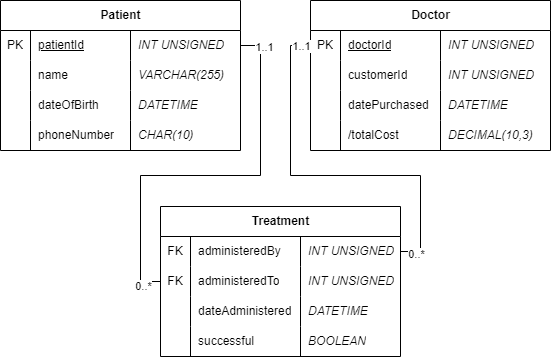

The diagram above was exported from draw.io. Its source (the exported page's mxGraphModel, read from the mxfile embedded in the PNG):
<mxGraphModel dx="1036" dy="606" grid="1" gridSize="10" guides="1" tooltips="1" connect="1" arrows="1" fold="1" page="1" pageScale="1" pageWidth="1100" pageHeight="850" math="0" shadow="0">
  <root>
    <mxCell id="0" />
    <mxCell id="1" parent="0" />
    <mxCell id="2" value="Patient" style="shape=table;startSize=30;container=1;collapsible=1;childLayout=tableLayout;fixedRows=1;rowLines=0;fontStyle=1;align=center;resizeLast=1;html=1;" vertex="1" parent="1">
      <mxGeometry x="40" y="275" width="240" height="150" as="geometry" />
    </mxCell>
    <mxCell id="3" value="" style="shape=tableRow;horizontal=0;startSize=0;swimlaneHead=0;swimlaneBody=0;fillColor=none;collapsible=0;dropTarget=0;points=[[0,0.5],[1,0.5]];portConstraint=eastwest;top=0;left=0;right=0;bottom=0;strokeColor=default;fontStyle=1" vertex="1" parent="2">
      <mxGeometry y="30" width="240" height="30" as="geometry" />
    </mxCell>
    <mxCell id="4" value="PK" style="shape=partialRectangle;connectable=0;fillColor=none;top=0;left=0;bottom=0;right=0;fontStyle=0;overflow=hidden;whiteSpace=wrap;html=1;" vertex="1" parent="3">
      <mxGeometry width="30" height="30" as="geometry">
        <mxRectangle width="30" height="30" as="alternateBounds" />
      </mxGeometry>
    </mxCell>
    <mxCell id="5" value="patientId" style="shape=partialRectangle;connectable=0;fillColor=none;top=0;left=0;bottom=0;right=0;align=left;spacingLeft=6;fontStyle=4;overflow=hidden;whiteSpace=wrap;html=1;" vertex="1" parent="3">
      <mxGeometry x="30" width="100" height="30" as="geometry">
        <mxRectangle width="100" height="30" as="alternateBounds" />
      </mxGeometry>
    </mxCell>
    <mxCell id="6" value="&lt;span style=&quot;font-weight: normal;&quot;&gt;INT UNSIGNED&lt;/span&gt;" style="shape=partialRectangle;connectable=0;fillColor=none;top=0;left=0;bottom=0;right=0;align=left;spacingLeft=6;fontStyle=3;overflow=hidden;whiteSpace=wrap;html=1;strokeColor=inherit;" vertex="1" parent="3">
      <mxGeometry x="130" width="110" height="30" as="geometry">
        <mxRectangle width="110" height="30" as="alternateBounds" />
      </mxGeometry>
    </mxCell>
    <mxCell id="7" value="" style="shape=tableRow;horizontal=0;startSize=0;swimlaneHead=0;swimlaneBody=0;fillColor=none;collapsible=0;dropTarget=0;points=[[0,0.5],[1,0.5]];portConstraint=eastwest;top=0;left=0;right=0;bottom=0;" vertex="1" parent="2">
      <mxGeometry y="60" width="240" height="30" as="geometry" />
    </mxCell>
    <mxCell id="8" value="" style="shape=partialRectangle;connectable=0;fillColor=none;top=0;left=0;bottom=0;right=0;editable=1;overflow=hidden;whiteSpace=wrap;html=1;" vertex="1" parent="7">
      <mxGeometry width="30" height="30" as="geometry">
        <mxRectangle width="30" height="30" as="alternateBounds" />
      </mxGeometry>
    </mxCell>
    <mxCell id="9" value="name" style="shape=partialRectangle;connectable=0;fillColor=none;top=0;left=0;bottom=0;right=0;align=left;spacingLeft=6;overflow=hidden;whiteSpace=wrap;html=1;" vertex="1" parent="7">
      <mxGeometry x="30" width="100" height="30" as="geometry">
        <mxRectangle width="100" height="30" as="alternateBounds" />
      </mxGeometry>
    </mxCell>
    <mxCell id="10" value="VARCHAR(255)" style="shape=partialRectangle;connectable=0;fillColor=none;top=0;left=0;bottom=0;right=0;align=left;spacingLeft=6;overflow=hidden;whiteSpace=wrap;html=1;fontStyle=2" vertex="1" parent="7">
      <mxGeometry x="130" width="110" height="30" as="geometry">
        <mxRectangle width="110" height="30" as="alternateBounds" />
      </mxGeometry>
    </mxCell>
    <mxCell id="11" value="" style="shape=tableRow;horizontal=0;startSize=0;swimlaneHead=0;swimlaneBody=0;fillColor=none;collapsible=0;dropTarget=0;points=[[0,0.5],[1,0.5]];portConstraint=eastwest;top=0;left=0;right=0;bottom=0;" vertex="1" parent="2">
      <mxGeometry y="90" width="240" height="30" as="geometry" />
    </mxCell>
    <mxCell id="12" value="" style="shape=partialRectangle;connectable=0;fillColor=none;top=0;left=0;bottom=0;right=0;editable=1;overflow=hidden;whiteSpace=wrap;html=1;" vertex="1" parent="11">
      <mxGeometry width="30" height="30" as="geometry">
        <mxRectangle width="30" height="30" as="alternateBounds" />
      </mxGeometry>
    </mxCell>
    <mxCell id="13" value="dateOfBirth" style="shape=partialRectangle;connectable=0;fillColor=none;top=0;left=0;bottom=0;right=0;align=left;spacingLeft=6;overflow=hidden;whiteSpace=wrap;html=1;" vertex="1" parent="11">
      <mxGeometry x="30" width="100" height="30" as="geometry">
        <mxRectangle width="100" height="30" as="alternateBounds" />
      </mxGeometry>
    </mxCell>
    <mxCell id="14" value="DATETIME" style="shape=partialRectangle;connectable=0;fillColor=none;top=0;left=0;bottom=0;right=0;align=left;spacingLeft=6;overflow=hidden;whiteSpace=wrap;html=1;fontStyle=2" vertex="1" parent="11">
      <mxGeometry x="130" width="110" height="30" as="geometry">
        <mxRectangle width="110" height="30" as="alternateBounds" />
      </mxGeometry>
    </mxCell>
    <mxCell id="15" value="" style="shape=tableRow;horizontal=0;startSize=0;swimlaneHead=0;swimlaneBody=0;fillColor=none;collapsible=0;dropTarget=0;points=[[0,0.5],[1,0.5]];portConstraint=eastwest;top=0;left=0;right=0;bottom=0;" vertex="1" parent="2">
      <mxGeometry y="120" width="240" height="30" as="geometry" />
    </mxCell>
    <mxCell id="16" value="" style="shape=partialRectangle;connectable=0;fillColor=none;top=0;left=0;bottom=0;right=0;editable=1;overflow=hidden;whiteSpace=wrap;html=1;" vertex="1" parent="15">
      <mxGeometry width="30" height="30" as="geometry">
        <mxRectangle width="30" height="30" as="alternateBounds" />
      </mxGeometry>
    </mxCell>
    <mxCell id="17" value="phoneNumber" style="shape=partialRectangle;connectable=0;fillColor=none;top=0;left=0;bottom=0;right=0;align=left;spacingLeft=6;overflow=hidden;whiteSpace=wrap;html=1;" vertex="1" parent="15">
      <mxGeometry x="30" width="100" height="30" as="geometry">
        <mxRectangle width="100" height="30" as="alternateBounds" />
      </mxGeometry>
    </mxCell>
    <mxCell id="18" value="CHAR(10)" style="shape=partialRectangle;connectable=0;fillColor=none;top=0;left=0;bottom=0;right=0;align=left;spacingLeft=6;overflow=hidden;whiteSpace=wrap;html=1;fontStyle=2" vertex="1" parent="15">
      <mxGeometry x="130" width="110" height="30" as="geometry">
        <mxRectangle width="110" height="30" as="alternateBounds" />
      </mxGeometry>
    </mxCell>
    <mxCell id="19" value="Doctor" style="shape=table;startSize=30;container=1;collapsible=1;childLayout=tableLayout;fixedRows=1;rowLines=0;fontStyle=1;align=center;resizeLast=1;html=1;" vertex="1" parent="1">
      <mxGeometry x="350" y="275" width="240" height="150" as="geometry" />
    </mxCell>
    <mxCell id="20" value="" style="shape=tableRow;horizontal=0;startSize=0;swimlaneHead=0;swimlaneBody=0;fillColor=none;collapsible=0;dropTarget=0;points=[[0,0.5],[1,0.5]];portConstraint=eastwest;top=0;left=0;right=0;bottom=0;strokeColor=default;fontStyle=1" vertex="1" parent="19">
      <mxGeometry y="30" width="240" height="30" as="geometry" />
    </mxCell>
    <mxCell id="21" value="PK" style="shape=partialRectangle;connectable=0;fillColor=none;top=0;left=0;bottom=0;right=0;fontStyle=0;overflow=hidden;whiteSpace=wrap;html=1;" vertex="1" parent="20">
      <mxGeometry width="30" height="30" as="geometry">
        <mxRectangle width="30" height="30" as="alternateBounds" />
      </mxGeometry>
    </mxCell>
    <mxCell id="22" value="doctorId" style="shape=partialRectangle;connectable=0;fillColor=none;top=0;left=0;bottom=0;right=0;align=left;spacingLeft=6;fontStyle=4;overflow=hidden;whiteSpace=wrap;html=1;" vertex="1" parent="20">
      <mxGeometry x="30" width="100" height="30" as="geometry">
        <mxRectangle width="100" height="30" as="alternateBounds" />
      </mxGeometry>
    </mxCell>
    <mxCell id="23" value="&lt;span style=&quot;font-weight: normal;&quot;&gt;INT UNSIGNED&lt;/span&gt;" style="shape=partialRectangle;connectable=0;fillColor=none;top=0;left=0;bottom=0;right=0;align=left;spacingLeft=6;fontStyle=3;overflow=hidden;whiteSpace=wrap;html=1;strokeColor=inherit;" vertex="1" parent="20">
      <mxGeometry x="130" width="110" height="30" as="geometry">
        <mxRectangle width="110" height="30" as="alternateBounds" />
      </mxGeometry>
    </mxCell>
    <mxCell id="24" value="" style="shape=tableRow;horizontal=0;startSize=0;swimlaneHead=0;swimlaneBody=0;fillColor=none;collapsible=0;dropTarget=0;points=[[0,0.5],[1,0.5]];portConstraint=eastwest;top=0;left=0;right=0;bottom=0;" vertex="1" parent="19">
      <mxGeometry y="60" width="240" height="30" as="geometry" />
    </mxCell>
    <mxCell id="25" value="" style="shape=partialRectangle;connectable=0;fillColor=none;top=0;left=0;bottom=0;right=0;editable=1;overflow=hidden;whiteSpace=wrap;html=1;" vertex="1" parent="24">
      <mxGeometry width="30" height="30" as="geometry">
        <mxRectangle width="30" height="30" as="alternateBounds" />
      </mxGeometry>
    </mxCell>
    <mxCell id="26" value="customerId" style="shape=partialRectangle;connectable=0;fillColor=none;top=0;left=0;bottom=0;right=0;align=left;spacingLeft=6;overflow=hidden;whiteSpace=wrap;html=1;" vertex="1" parent="24">
      <mxGeometry x="30" width="100" height="30" as="geometry">
        <mxRectangle width="100" height="30" as="alternateBounds" />
      </mxGeometry>
    </mxCell>
    <mxCell id="27" value="INT UNSIGNED" style="shape=partialRectangle;connectable=0;fillColor=none;top=0;left=0;bottom=0;right=0;align=left;spacingLeft=6;overflow=hidden;whiteSpace=wrap;html=1;fontStyle=2" vertex="1" parent="24">
      <mxGeometry x="130" width="110" height="30" as="geometry">
        <mxRectangle width="110" height="30" as="alternateBounds" />
      </mxGeometry>
    </mxCell>
    <mxCell id="28" value="" style="shape=tableRow;horizontal=0;startSize=0;swimlaneHead=0;swimlaneBody=0;fillColor=none;collapsible=0;dropTarget=0;points=[[0,0.5],[1,0.5]];portConstraint=eastwest;top=0;left=0;right=0;bottom=0;" vertex="1" parent="19">
      <mxGeometry y="90" width="240" height="30" as="geometry" />
    </mxCell>
    <mxCell id="29" value="" style="shape=partialRectangle;connectable=0;fillColor=none;top=0;left=0;bottom=0;right=0;editable=1;overflow=hidden;whiteSpace=wrap;html=1;" vertex="1" parent="28">
      <mxGeometry width="30" height="30" as="geometry">
        <mxRectangle width="30" height="30" as="alternateBounds" />
      </mxGeometry>
    </mxCell>
    <mxCell id="30" value="datePurchased" style="shape=partialRectangle;connectable=0;fillColor=none;top=0;left=0;bottom=0;right=0;align=left;spacingLeft=6;overflow=hidden;whiteSpace=wrap;html=1;" vertex="1" parent="28">
      <mxGeometry x="30" width="100" height="30" as="geometry">
        <mxRectangle width="100" height="30" as="alternateBounds" />
      </mxGeometry>
    </mxCell>
    <mxCell id="31" value="DATETIME" style="shape=partialRectangle;connectable=0;fillColor=none;top=0;left=0;bottom=0;right=0;align=left;spacingLeft=6;overflow=hidden;whiteSpace=wrap;html=1;fontStyle=2" vertex="1" parent="28">
      <mxGeometry x="130" width="110" height="30" as="geometry">
        <mxRectangle width="110" height="30" as="alternateBounds" />
      </mxGeometry>
    </mxCell>
    <mxCell id="32" value="" style="shape=tableRow;horizontal=0;startSize=0;swimlaneHead=0;swimlaneBody=0;fillColor=none;collapsible=0;dropTarget=0;points=[[0,0.5],[1,0.5]];portConstraint=eastwest;top=0;left=0;right=0;bottom=0;" vertex="1" parent="19">
      <mxGeometry y="120" width="240" height="30" as="geometry" />
    </mxCell>
    <mxCell id="33" value="" style="shape=partialRectangle;connectable=0;fillColor=none;top=0;left=0;bottom=0;right=0;editable=1;overflow=hidden;whiteSpace=wrap;html=1;" vertex="1" parent="32">
      <mxGeometry width="30" height="30" as="geometry">
        <mxRectangle width="30" height="30" as="alternateBounds" />
      </mxGeometry>
    </mxCell>
    <mxCell id="34" value="/totalCost" style="shape=partialRectangle;connectable=0;fillColor=none;top=0;left=0;bottom=0;right=0;align=left;spacingLeft=6;overflow=hidden;whiteSpace=wrap;html=1;" vertex="1" parent="32">
      <mxGeometry x="30" width="100" height="30" as="geometry">
        <mxRectangle width="100" height="30" as="alternateBounds" />
      </mxGeometry>
    </mxCell>
    <mxCell id="35" value="DECIMAL(10,3)" style="shape=partialRectangle;connectable=0;fillColor=none;top=0;left=0;bottom=0;right=0;align=left;spacingLeft=6;overflow=hidden;whiteSpace=wrap;html=1;fontStyle=2" vertex="1" parent="32">
      <mxGeometry x="130" width="110" height="30" as="geometry">
        <mxRectangle width="110" height="30" as="alternateBounds" />
      </mxGeometry>
    </mxCell>
    <mxCell id="36" value="Treatment" style="shape=table;startSize=30;container=1;collapsible=1;childLayout=tableLayout;fixedRows=1;rowLines=0;fontStyle=1;align=center;resizeLast=1;html=1;" vertex="1" parent="1">
      <mxGeometry x="200" y="481" width="240" height="150" as="geometry" />
    </mxCell>
    <mxCell id="37" value="" style="shape=tableRow;horizontal=0;startSize=0;swimlaneHead=0;swimlaneBody=0;fillColor=none;collapsible=0;dropTarget=0;points=[[0,0.5],[1,0.5]];portConstraint=eastwest;top=0;left=0;right=0;bottom=0;strokeColor=default;fontStyle=1" vertex="1" parent="36">
      <mxGeometry y="30" width="240" height="30" as="geometry" />
    </mxCell>
    <mxCell id="38" value="FK" style="shape=partialRectangle;connectable=0;fillColor=none;top=0;left=0;bottom=0;right=0;fontStyle=0;overflow=hidden;whiteSpace=wrap;html=1;" vertex="1" parent="37">
      <mxGeometry width="30" height="30" as="geometry">
        <mxRectangle width="30" height="30" as="alternateBounds" />
      </mxGeometry>
    </mxCell>
    <mxCell id="39" value="administeredBy" style="shape=partialRectangle;connectable=0;fillColor=none;top=0;left=0;bottom=0;right=0;align=left;spacingLeft=6;fontStyle=0;overflow=hidden;whiteSpace=wrap;html=1;" vertex="1" parent="37">
      <mxGeometry x="30" width="110" height="30" as="geometry">
        <mxRectangle width="110" height="30" as="alternateBounds" />
      </mxGeometry>
    </mxCell>
    <mxCell id="40" value="&lt;span style=&quot;font-weight: normal;&quot;&gt;INT UNSIGNED&lt;/span&gt;" style="shape=partialRectangle;connectable=0;fillColor=none;top=0;left=0;bottom=0;right=0;align=left;spacingLeft=6;fontStyle=3;overflow=hidden;whiteSpace=wrap;html=1;strokeColor=inherit;" vertex="1" parent="37">
      <mxGeometry x="140" width="100" height="30" as="geometry">
        <mxRectangle width="100" height="30" as="alternateBounds" />
      </mxGeometry>
    </mxCell>
    <mxCell id="41" value="" style="shape=tableRow;horizontal=0;startSize=0;swimlaneHead=0;swimlaneBody=0;fillColor=none;collapsible=0;dropTarget=0;points=[[0,0.5],[1,0.5]];portConstraint=eastwest;top=0;left=0;right=0;bottom=0;" vertex="1" parent="36">
      <mxGeometry y="60" width="240" height="30" as="geometry" />
    </mxCell>
    <mxCell id="42" value="FK" style="shape=partialRectangle;connectable=0;fillColor=none;top=0;left=0;bottom=0;right=0;editable=1;overflow=hidden;whiteSpace=wrap;html=1;" vertex="1" parent="41">
      <mxGeometry width="30" height="30" as="geometry">
        <mxRectangle width="30" height="30" as="alternateBounds" />
      </mxGeometry>
    </mxCell>
    <mxCell id="43" value="administeredTo" style="shape=partialRectangle;connectable=0;fillColor=none;top=0;left=0;bottom=0;right=0;align=left;spacingLeft=6;overflow=hidden;whiteSpace=wrap;html=1;" vertex="1" parent="41">
      <mxGeometry x="30" width="110" height="30" as="geometry">
        <mxRectangle width="110" height="30" as="alternateBounds" />
      </mxGeometry>
    </mxCell>
    <mxCell id="44" value="INT UNSIGNED" style="shape=partialRectangle;connectable=0;fillColor=none;top=0;left=0;bottom=0;right=0;align=left;spacingLeft=6;overflow=hidden;whiteSpace=wrap;html=1;fontStyle=2" vertex="1" parent="41">
      <mxGeometry x="140" width="100" height="30" as="geometry">
        <mxRectangle width="100" height="30" as="alternateBounds" />
      </mxGeometry>
    </mxCell>
    <mxCell id="45" value="" style="shape=tableRow;horizontal=0;startSize=0;swimlaneHead=0;swimlaneBody=0;fillColor=none;collapsible=0;dropTarget=0;points=[[0,0.5],[1,0.5]];portConstraint=eastwest;top=0;left=0;right=0;bottom=0;" vertex="1" parent="36">
      <mxGeometry y="90" width="240" height="30" as="geometry" />
    </mxCell>
    <mxCell id="46" value="" style="shape=partialRectangle;connectable=0;fillColor=none;top=0;left=0;bottom=0;right=0;editable=1;overflow=hidden;whiteSpace=wrap;html=1;" vertex="1" parent="45">
      <mxGeometry width="30" height="30" as="geometry">
        <mxRectangle width="30" height="30" as="alternateBounds" />
      </mxGeometry>
    </mxCell>
    <mxCell id="47" value="dateAdministered" style="shape=partialRectangle;connectable=0;fillColor=none;top=0;left=0;bottom=0;right=0;align=left;spacingLeft=6;overflow=hidden;whiteSpace=wrap;html=1;" vertex="1" parent="45">
      <mxGeometry x="30" width="110" height="30" as="geometry">
        <mxRectangle width="110" height="30" as="alternateBounds" />
      </mxGeometry>
    </mxCell>
    <mxCell id="48" value="DATETIME" style="shape=partialRectangle;connectable=0;fillColor=none;top=0;left=0;bottom=0;right=0;align=left;spacingLeft=6;overflow=hidden;whiteSpace=wrap;html=1;fontStyle=2" vertex="1" parent="45">
      <mxGeometry x="140" width="100" height="30" as="geometry">
        <mxRectangle width="100" height="30" as="alternateBounds" />
      </mxGeometry>
    </mxCell>
    <mxCell id="49" value="" style="shape=tableRow;horizontal=0;startSize=0;swimlaneHead=0;swimlaneBody=0;fillColor=none;collapsible=0;dropTarget=0;points=[[0,0.5],[1,0.5]];portConstraint=eastwest;top=0;left=0;right=0;bottom=0;" vertex="1" parent="36">
      <mxGeometry y="120" width="240" height="30" as="geometry" />
    </mxCell>
    <mxCell id="50" value="" style="shape=partialRectangle;connectable=0;fillColor=none;top=0;left=0;bottom=0;right=0;editable=1;overflow=hidden;whiteSpace=wrap;html=1;" vertex="1" parent="49">
      <mxGeometry width="30" height="30" as="geometry">
        <mxRectangle width="30" height="30" as="alternateBounds" />
      </mxGeometry>
    </mxCell>
    <mxCell id="51" value="successful" style="shape=partialRectangle;connectable=0;fillColor=none;top=0;left=0;bottom=0;right=0;align=left;spacingLeft=6;overflow=hidden;whiteSpace=wrap;html=1;" vertex="1" parent="49">
      <mxGeometry x="30" width="110" height="30" as="geometry">
        <mxRectangle width="110" height="30" as="alternateBounds" />
      </mxGeometry>
    </mxCell>
    <mxCell id="52" value="BOOLEAN" style="shape=partialRectangle;connectable=0;fillColor=none;top=0;left=0;bottom=0;right=0;align=left;spacingLeft=6;overflow=hidden;whiteSpace=wrap;html=1;fontStyle=2" vertex="1" parent="49">
      <mxGeometry x="140" width="100" height="30" as="geometry">
        <mxRectangle width="100" height="30" as="alternateBounds" />
      </mxGeometry>
    </mxCell>
    <mxCell id="53" style="edgeStyle=orthogonalEdgeStyle;rounded=0;orthogonalLoop=1;jettySize=auto;html=1;exitX=1;exitY=0.5;exitDx=0;exitDy=0;entryX=0;entryY=0.5;entryDx=0;entryDy=0;endArrow=none;endFill=0;" edge="1" source="37" target="20" parent="1">
      <mxGeometry relative="1" as="geometry">
        <Array as="points">
          <mxPoint x="460" y="526" />
          <mxPoint x="460" y="450" />
          <mxPoint x="330" y="450" />
          <mxPoint x="330" y="320" />
        </Array>
      </mxGeometry>
    </mxCell>
    <mxCell id="54" value="1..1" style="edgeLabel;html=1;align=center;verticalAlign=middle;resizable=0;points=[];" vertex="1" connectable="0" parent="53">
      <mxGeometry x="0.9457" relative="1" as="geometry">
        <mxPoint as="offset" />
      </mxGeometry>
    </mxCell>
    <mxCell id="55" value="0..*" style="edgeLabel;html=1;align=center;verticalAlign=middle;resizable=0;points=[];" vertex="1" connectable="0" parent="53">
      <mxGeometry x="-0.9213" y="-2" relative="1" as="geometry">
        <mxPoint as="offset" />
      </mxGeometry>
    </mxCell>
    <mxCell id="56" style="edgeStyle=orthogonalEdgeStyle;rounded=0;orthogonalLoop=1;jettySize=auto;html=1;exitX=0;exitY=0.5;exitDx=0;exitDy=0;entryX=1;entryY=0.5;entryDx=0;entryDy=0;endArrow=none;endFill=0;" edge="1" source="41" target="3" parent="1">
      <mxGeometry relative="1" as="geometry">
        <Array as="points">
          <mxPoint x="180" y="556" />
          <mxPoint x="180" y="450" />
          <mxPoint x="300" y="450" />
          <mxPoint x="300" y="320" />
        </Array>
      </mxGeometry>
    </mxCell>
    <mxCell id="57" value="1..1" style="edgeLabel;html=1;align=center;verticalAlign=middle;resizable=0;points=[];" vertex="1" connectable="0" parent="56">
      <mxGeometry x="0.8939" y="-3" relative="1" as="geometry">
        <mxPoint as="offset" />
      </mxGeometry>
    </mxCell>
    <mxCell id="58" value="0..*" style="edgeLabel;html=1;align=center;verticalAlign=middle;resizable=0;points=[];" vertex="1" connectable="0" parent="56">
      <mxGeometry x="-0.9081" y="4" relative="1" as="geometry">
        <mxPoint as="offset" />
      </mxGeometry>
    </mxCell>
  </root>
</mxGraphModel>